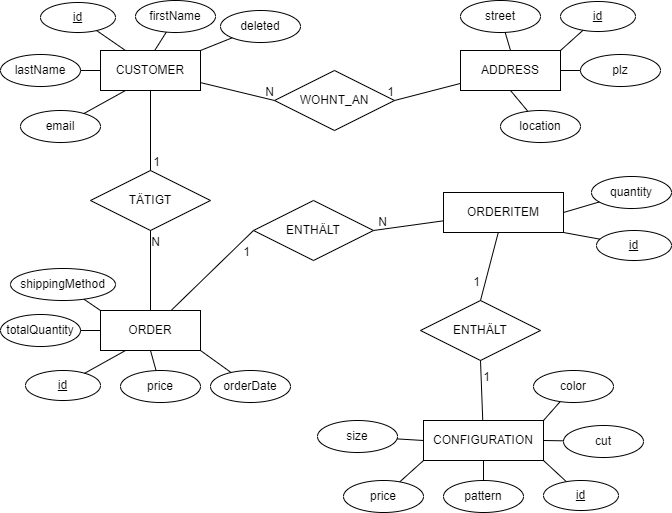

The diagram above was exported from draw.io. Its source (the exported page's mxGraphModel, read from the mxfile embedded in the PNG):
<mxGraphModel dx="712" dy="750" grid="1" gridSize="10" guides="1" tooltips="1" connect="1" arrows="1" fold="1" page="1" pageScale="1" pageWidth="827" pageHeight="1169" math="0" shadow="0">
  <root>
    <mxCell id="0" />
    <mxCell id="1" parent="0" />
    <mxCell id="x8rpRm-UsQc5axgKGVqj-1" value="CUSTOMER" style="whiteSpace=wrap;html=1;align=center;" parent="1" vertex="1">
      <mxGeometry x="140" y="90" width="100" height="40" as="geometry" />
    </mxCell>
    <mxCell id="x8rpRm-UsQc5axgKGVqj-2" value="ORDER" style="whiteSpace=wrap;html=1;align=center;" parent="1" vertex="1">
      <mxGeometry x="140" y="350" width="100" height="40" as="geometry" />
    </mxCell>
    <mxCell id="x8rpRm-UsQc5axgKGVqj-3" value="CONFIGURATION" style="whiteSpace=wrap;html=1;align=center;" parent="1" vertex="1">
      <mxGeometry x="463" y="460" width="120" height="40" as="geometry" />
    </mxCell>
    <mxCell id="x8rpRm-UsQc5axgKGVqj-4" value="ADDRESS" style="whiteSpace=wrap;html=1;align=center;" parent="1" vertex="1">
      <mxGeometry x="500" y="90" width="100" height="40" as="geometry" />
    </mxCell>
    <mxCell id="x8rpRm-UsQc5axgKGVqj-5" value="id" style="ellipse;whiteSpace=wrap;html=1;align=center;fontStyle=4;" parent="1" vertex="1">
      <mxGeometry x="80" y="42" width="75" height="30" as="geometry" />
    </mxCell>
    <mxCell id="x8rpRm-UsQc5axgKGVqj-6" value="id" style="ellipse;whiteSpace=wrap;html=1;align=center;fontStyle=4;" parent="1" vertex="1">
      <mxGeometry x="65" y="410" width="75" height="30" as="geometry" />
    </mxCell>
    <mxCell id="x8rpRm-UsQc5axgKGVqj-7" value="id" style="ellipse;whiteSpace=wrap;html=1;align=center;fontStyle=4;" parent="1" vertex="1">
      <mxGeometry x="583" y="520" width="75" height="30" as="geometry" />
    </mxCell>
    <mxCell id="x8rpRm-UsQc5axgKGVqj-8" value="id" style="ellipse;whiteSpace=wrap;html=1;align=center;fontStyle=4;" parent="1" vertex="1">
      <mxGeometry x="600" y="41" width="75" height="30" as="geometry" />
    </mxCell>
    <mxCell id="x8rpRm-UsQc5axgKGVqj-9" value="street" style="ellipse;whiteSpace=wrap;html=1;align=center;" parent="1" vertex="1">
      <mxGeometry x="500" y="40" width="80" height="32" as="geometry" />
    </mxCell>
    <mxCell id="x8rpRm-UsQc5axgKGVqj-10" value="plz" style="ellipse;whiteSpace=wrap;html=1;align=center;" parent="1" vertex="1">
      <mxGeometry x="620" y="94" width="80" height="32" as="geometry" />
    </mxCell>
    <mxCell id="x8rpRm-UsQc5axgKGVqj-11" value="location" style="ellipse;whiteSpace=wrap;html=1;align=center;" parent="1" vertex="1">
      <mxGeometry x="540" y="150" width="80" height="32" as="geometry" />
    </mxCell>
    <mxCell id="x8rpRm-UsQc5axgKGVqj-12" value="firstName" style="ellipse;whiteSpace=wrap;html=1;align=center;" parent="1" vertex="1">
      <mxGeometry x="175" y="40" width="80" height="32" as="geometry" />
    </mxCell>
    <mxCell id="x8rpRm-UsQc5axgKGVqj-13" value="lastName" style="ellipse;whiteSpace=wrap;html=1;align=center;" parent="1" vertex="1">
      <mxGeometry x="40" y="94" width="80" height="32" as="geometry" />
    </mxCell>
    <mxCell id="x8rpRm-UsQc5axgKGVqj-14" value="email" style="ellipse;whiteSpace=wrap;html=1;align=center;" parent="1" vertex="1">
      <mxGeometry x="60" y="150" width="80" height="32" as="geometry" />
    </mxCell>
    <mxCell id="x8rpRm-UsQc5axgKGVqj-15" value="deleted" style="ellipse;whiteSpace=wrap;html=1;align=center;" parent="1" vertex="1">
      <mxGeometry x="260" y="50" width="80" height="32" as="geometry" />
    </mxCell>
    <mxCell id="x8rpRm-UsQc5axgKGVqj-16" value="cut" style="ellipse;whiteSpace=wrap;html=1;align=center;" parent="1" vertex="1">
      <mxGeometry x="603" y="465" width="80" height="32" as="geometry" />
    </mxCell>
    <mxCell id="x8rpRm-UsQc5axgKGVqj-17" value="color" style="ellipse;whiteSpace=wrap;html=1;align=center;" parent="1" vertex="1">
      <mxGeometry x="573" y="410" width="80" height="32" as="geometry" />
    </mxCell>
    <mxCell id="x8rpRm-UsQc5axgKGVqj-18" value="size" style="ellipse;whiteSpace=wrap;html=1;align=center;" parent="1" vertex="1">
      <mxGeometry x="357" y="460" width="80" height="32" as="geometry" />
    </mxCell>
    <mxCell id="x8rpRm-UsQc5axgKGVqj-19" value="pattern" style="ellipse;whiteSpace=wrap;html=1;align=center;" parent="1" vertex="1">
      <mxGeometry x="483" y="520" width="80" height="32" as="geometry" />
    </mxCell>
    <mxCell id="x8rpRm-UsQc5axgKGVqj-20" value="price" style="ellipse;whiteSpace=wrap;html=1;align=center;" parent="1" vertex="1">
      <mxGeometry x="383" y="520" width="80" height="32" as="geometry" />
    </mxCell>
    <mxCell id="x8rpRm-UsQc5axgKGVqj-21" value="totalQuantity" style="ellipse;whiteSpace=wrap;html=1;align=center;" parent="1" vertex="1">
      <mxGeometry x="40" y="354" width="80" height="32" as="geometry" />
    </mxCell>
    <mxCell id="x8rpRm-UsQc5axgKGVqj-22" value="shippingMethod" style="ellipse;whiteSpace=wrap;html=1;align=center;" parent="1" vertex="1">
      <mxGeometry x="50" y="308" width="105" height="32" as="geometry" />
    </mxCell>
    <mxCell id="x8rpRm-UsQc5axgKGVqj-24" value="price" style="ellipse;whiteSpace=wrap;html=1;align=center;" parent="1" vertex="1">
      <mxGeometry x="160" y="410" width="80" height="32" as="geometry" />
    </mxCell>
    <mxCell id="x8rpRm-UsQc5axgKGVqj-28" value="" style="endArrow=none;html=1;rounded=0;entryX=0;entryY=0;entryDx=0;entryDy=0;" parent="1" source="x8rpRm-UsQc5axgKGVqj-22" target="x8rpRm-UsQc5axgKGVqj-2" edge="1">
      <mxGeometry relative="1" as="geometry">
        <mxPoint x="127.5" y="332" as="sourcePoint" />
        <mxPoint x="127.5" y="492" as="targetPoint" />
      </mxGeometry>
    </mxCell>
    <mxCell id="x8rpRm-UsQc5axgKGVqj-29" value="" style="endArrow=none;html=1;rounded=0;entryX=0;entryY=0.5;entryDx=0;entryDy=0;" parent="1" source="x8rpRm-UsQc5axgKGVqj-21" target="x8rpRm-UsQc5axgKGVqj-2" edge="1">
      <mxGeometry relative="1" as="geometry">
        <mxPoint x="120" y="370" as="sourcePoint" />
        <mxPoint x="140" y="370" as="targetPoint" />
      </mxGeometry>
    </mxCell>
    <mxCell id="x8rpRm-UsQc5axgKGVqj-30" value="" style="endArrow=none;html=1;rounded=0;entryX=0.25;entryY=1;entryDx=0;entryDy=0;" parent="1" source="x8rpRm-UsQc5axgKGVqj-6" target="x8rpRm-UsQc5axgKGVqj-2" edge="1">
      <mxGeometry relative="1" as="geometry">
        <mxPoint x="140" y="425" as="sourcePoint" />
        <mxPoint x="300" y="425" as="targetPoint" />
      </mxGeometry>
    </mxCell>
    <mxCell id="x8rpRm-UsQc5axgKGVqj-31" value="" style="endArrow=none;html=1;rounded=0;entryX=0.5;entryY=1;entryDx=0;entryDy=0;" parent="1" source="x8rpRm-UsQc5axgKGVqj-24" target="x8rpRm-UsQc5axgKGVqj-2" edge="1">
      <mxGeometry relative="1" as="geometry">
        <mxPoint x="200" y="250" as="sourcePoint" />
        <mxPoint x="200" y="250" as="targetPoint" />
      </mxGeometry>
    </mxCell>
    <mxCell id="x8rpRm-UsQc5axgKGVqj-32" value="" style="endArrow=none;html=1;rounded=0;entryX=0.25;entryY=0;entryDx=0;entryDy=0;" parent="1" source="x8rpRm-UsQc5axgKGVqj-5" target="x8rpRm-UsQc5axgKGVqj-1" edge="1">
      <mxGeometry relative="1" as="geometry">
        <mxPoint x="155" y="57" as="sourcePoint" />
        <mxPoint x="315" y="57" as="targetPoint" />
      </mxGeometry>
    </mxCell>
    <mxCell id="x8rpRm-UsQc5axgKGVqj-33" value="" style="endArrow=none;html=1;rounded=0;entryX=0;entryY=0.5;entryDx=0;entryDy=0;" parent="1" source="x8rpRm-UsQc5axgKGVqj-13" target="x8rpRm-UsQc5axgKGVqj-1" edge="1">
      <mxGeometry relative="1" as="geometry">
        <mxPoint x="120" y="110" as="sourcePoint" />
        <mxPoint x="280" y="110" as="targetPoint" />
      </mxGeometry>
    </mxCell>
    <mxCell id="x8rpRm-UsQc5axgKGVqj-34" value="" style="endArrow=none;html=1;rounded=0;entryX=0.25;entryY=1;entryDx=0;entryDy=0;" parent="1" source="x8rpRm-UsQc5axgKGVqj-14" target="x8rpRm-UsQc5axgKGVqj-1" edge="1">
      <mxGeometry relative="1" as="geometry">
        <mxPoint x="140" y="166" as="sourcePoint" />
        <mxPoint x="300" y="166" as="targetPoint" />
      </mxGeometry>
    </mxCell>
    <mxCell id="x8rpRm-UsQc5axgKGVqj-35" value="" style="endArrow=none;html=1;rounded=0;entryX=0.541;entryY=0.004;entryDx=0;entryDy=0;entryPerimeter=0;" parent="1" source="x8rpRm-UsQc5axgKGVqj-12" target="x8rpRm-UsQc5axgKGVqj-1" edge="1">
      <mxGeometry relative="1" as="geometry">
        <mxPoint x="215" y="72" as="sourcePoint" />
        <mxPoint x="215" y="232" as="targetPoint" />
      </mxGeometry>
    </mxCell>
    <mxCell id="x8rpRm-UsQc5axgKGVqj-36" value="" style="endArrow=none;html=1;rounded=0;entryX=1;entryY=0;entryDx=0;entryDy=0;" parent="1" source="x8rpRm-UsQc5axgKGVqj-15" target="x8rpRm-UsQc5axgKGVqj-1" edge="1">
      <mxGeometry relative="1" as="geometry">
        <mxPoint x="100" y="66" as="sourcePoint" />
        <mxPoint x="100" y="66" as="targetPoint" />
      </mxGeometry>
    </mxCell>
    <mxCell id="x8rpRm-UsQc5axgKGVqj-37" value="" style="endArrow=none;html=1;rounded=0;entryX=0.5;entryY=0;entryDx=0;entryDy=0;" parent="1" source="x8rpRm-UsQc5axgKGVqj-9" target="x8rpRm-UsQc5axgKGVqj-4" edge="1">
      <mxGeometry relative="1" as="geometry">
        <mxPoint x="540" y="72" as="sourcePoint" />
        <mxPoint x="540" y="232" as="targetPoint" />
      </mxGeometry>
    </mxCell>
    <mxCell id="x8rpRm-UsQc5axgKGVqj-38" value="" style="endArrow=none;html=1;rounded=0;entryX=1;entryY=0;entryDx=0;entryDy=0;" parent="1" source="x8rpRm-UsQc5axgKGVqj-8" target="x8rpRm-UsQc5axgKGVqj-4" edge="1">
      <mxGeometry relative="1" as="geometry">
        <mxPoint x="637.5" y="71" as="sourcePoint" />
        <mxPoint x="637.5" y="231" as="targetPoint" />
      </mxGeometry>
    </mxCell>
    <mxCell id="x8rpRm-UsQc5axgKGVqj-39" value="" style="endArrow=none;html=1;rounded=0;entryX=1;entryY=0.5;entryDx=0;entryDy=0;" parent="1" source="x8rpRm-UsQc5axgKGVqj-10" target="x8rpRm-UsQc5axgKGVqj-4" edge="1">
      <mxGeometry relative="1" as="geometry">
        <mxPoint x="460" y="110" as="sourcePoint" />
        <mxPoint x="600" y="110" as="targetPoint" />
      </mxGeometry>
    </mxCell>
    <mxCell id="x8rpRm-UsQc5axgKGVqj-43" value="" style="endArrow=none;html=1;rounded=0;entryX=0.5;entryY=1;entryDx=0;entryDy=0;" parent="1" source="x8rpRm-UsQc5axgKGVqj-11" target="x8rpRm-UsQc5axgKGVqj-4" edge="1">
      <mxGeometry relative="1" as="geometry">
        <mxPoint x="580" y="-10" as="sourcePoint" />
        <mxPoint x="580" y="-10" as="targetPoint" />
      </mxGeometry>
    </mxCell>
    <mxCell id="x8rpRm-UsQc5axgKGVqj-44" value="" style="endArrow=none;html=1;rounded=0;entryX=0;entryY=0.5;entryDx=0;entryDy=0;" parent="1" source="x8rpRm-UsQc5axgKGVqj-18" target="x8rpRm-UsQc5axgKGVqj-3" edge="1">
      <mxGeometry relative="1" as="geometry">
        <mxPoint x="523" y="442" as="sourcePoint" />
        <mxPoint x="523" y="602" as="targetPoint" />
      </mxGeometry>
    </mxCell>
    <mxCell id="x8rpRm-UsQc5axgKGVqj-45" value="" style="endArrow=none;html=1;rounded=0;entryX=1;entryY=0;entryDx=0;entryDy=0;" parent="1" source="x8rpRm-UsQc5axgKGVqj-17" target="x8rpRm-UsQc5axgKGVqj-3" edge="1">
      <mxGeometry relative="1" as="geometry">
        <mxPoint x="613" y="442" as="sourcePoint" />
        <mxPoint x="613" y="602" as="targetPoint" />
      </mxGeometry>
    </mxCell>
    <mxCell id="x8rpRm-UsQc5axgKGVqj-46" value="" style="endArrow=none;html=1;rounded=0;entryX=1;entryY=0.5;entryDx=0;entryDy=0;" parent="1" source="x8rpRm-UsQc5axgKGVqj-16" target="x8rpRm-UsQc5axgKGVqj-3" edge="1">
      <mxGeometry relative="1" as="geometry">
        <mxPoint x="443" y="481" as="sourcePoint" />
        <mxPoint x="443" y="481" as="targetPoint" />
      </mxGeometry>
    </mxCell>
    <mxCell id="x8rpRm-UsQc5axgKGVqj-47" value="" style="endArrow=none;html=1;rounded=0;entryX=1;entryY=1;entryDx=0;entryDy=0;" parent="1" source="x8rpRm-UsQc5axgKGVqj-7" target="x8rpRm-UsQc5axgKGVqj-3" edge="1">
      <mxGeometry relative="1" as="geometry">
        <mxPoint x="620.5" y="360" as="sourcePoint" />
        <mxPoint x="620.5" y="360" as="targetPoint" />
      </mxGeometry>
    </mxCell>
    <mxCell id="x8rpRm-UsQc5axgKGVqj-48" value="" style="endArrow=none;html=1;rounded=0;entryX=0.5;entryY=1;entryDx=0;entryDy=0;" parent="1" source="x8rpRm-UsQc5axgKGVqj-19" target="x8rpRm-UsQc5axgKGVqj-3" edge="1">
      <mxGeometry relative="1" as="geometry">
        <mxPoint x="523" y="360" as="sourcePoint" />
        <mxPoint x="523" y="360" as="targetPoint" />
      </mxGeometry>
    </mxCell>
    <mxCell id="x8rpRm-UsQc5axgKGVqj-49" value="" style="endArrow=none;html=1;rounded=0;entryX=0;entryY=1;entryDx=0;entryDy=0;" parent="1" source="x8rpRm-UsQc5axgKGVqj-20" target="x8rpRm-UsQc5axgKGVqj-3" edge="1">
      <mxGeometry relative="1" as="geometry">
        <mxPoint x="423" y="360" as="sourcePoint" />
        <mxPoint x="423" y="360" as="targetPoint" />
      </mxGeometry>
    </mxCell>
    <mxCell id="x8rpRm-UsQc5axgKGVqj-50" value="WOHNT_AN" style="shape=rhombus;perimeter=rhombusPerimeter;whiteSpace=wrap;html=1;align=center;" parent="1" vertex="1">
      <mxGeometry x="314" y="110" width="120" height="60" as="geometry" />
    </mxCell>
    <mxCell id="x8rpRm-UsQc5axgKGVqj-51" value="TÄTIGT" style="shape=rhombus;perimeter=rhombusPerimeter;whiteSpace=wrap;html=1;align=center;" parent="1" vertex="1">
      <mxGeometry x="130" y="210" width="120" height="60" as="geometry" />
    </mxCell>
    <mxCell id="x8rpRm-UsQc5axgKGVqj-52" value="ENTHÄLT" style="shape=rhombus;perimeter=rhombusPerimeter;whiteSpace=wrap;html=1;align=center;" parent="1" vertex="1">
      <mxGeometry x="293" y="240" width="120" height="60" as="geometry" />
    </mxCell>
    <mxCell id="x8rpRm-UsQc5axgKGVqj-55" value="" style="endArrow=none;html=1;rounded=0;entryX=0;entryY=0.5;entryDx=0;entryDy=0;" parent="1" source="x8rpRm-UsQc5axgKGVqj-1" target="x8rpRm-UsQc5axgKGVqj-50" edge="1">
      <mxGeometry relative="1" as="geometry">
        <mxPoint x="240" y="110" as="sourcePoint" />
        <mxPoint x="400" y="110" as="targetPoint" />
      </mxGeometry>
    </mxCell>
    <mxCell id="x8rpRm-UsQc5axgKGVqj-56" value="N" style="resizable=0;html=1;align=right;verticalAlign=bottom;" parent="x8rpRm-UsQc5axgKGVqj-55" connectable="0" vertex="1">
      <mxGeometry x="1" relative="1" as="geometry" />
    </mxCell>
    <mxCell id="x8rpRm-UsQc5axgKGVqj-59" value="" style="endArrow=none;html=1;rounded=0;entryX=1;entryY=0.5;entryDx=0;entryDy=0;" parent="1" source="x8rpRm-UsQc5axgKGVqj-4" target="x8rpRm-UsQc5axgKGVqj-50" edge="1">
      <mxGeometry relative="1" as="geometry">
        <mxPoint x="340" y="110" as="sourcePoint" />
        <mxPoint x="340" y="110" as="targetPoint" />
      </mxGeometry>
    </mxCell>
    <mxCell id="x8rpRm-UsQc5axgKGVqj-60" value="1" style="resizable=0;html=1;align=right;verticalAlign=bottom;" parent="x8rpRm-UsQc5axgKGVqj-59" connectable="0" vertex="1">
      <mxGeometry x="1" relative="1" as="geometry" />
    </mxCell>
    <mxCell id="x8rpRm-UsQc5axgKGVqj-61" value="" style="endArrow=none;html=1;rounded=0;entryX=0.5;entryY=1;entryDx=0;entryDy=0;" parent="1" source="x8rpRm-UsQc5axgKGVqj-2" target="x8rpRm-UsQc5axgKGVqj-51" edge="1">
      <mxGeometry relative="1" as="geometry">
        <mxPoint x="190" y="190" as="sourcePoint" />
        <mxPoint x="190" y="300" as="targetPoint" />
      </mxGeometry>
    </mxCell>
    <mxCell id="x8rpRm-UsQc5axgKGVqj-62" value="N" style="resizable=0;html=1;align=right;verticalAlign=bottom;" parent="x8rpRm-UsQc5axgKGVqj-61" connectable="0" vertex="1">
      <mxGeometry x="1" relative="1" as="geometry">
        <mxPoint x="10" y="20" as="offset" />
      </mxGeometry>
    </mxCell>
    <mxCell id="x8rpRm-UsQc5axgKGVqj-63" value="" style="endArrow=none;html=1;rounded=0;entryX=0.5;entryY=0;entryDx=0;entryDy=0;" parent="1" source="x8rpRm-UsQc5axgKGVqj-1" target="x8rpRm-UsQc5axgKGVqj-51" edge="1">
      <mxGeometry relative="1" as="geometry">
        <mxPoint x="190" y="130" as="sourcePoint" />
        <mxPoint x="190" y="290" as="targetPoint" />
      </mxGeometry>
    </mxCell>
    <mxCell id="x8rpRm-UsQc5axgKGVqj-64" value="1" style="resizable=0;html=1;align=right;verticalAlign=bottom;" parent="x8rpRm-UsQc5axgKGVqj-63" connectable="0" vertex="1">
      <mxGeometry x="1" relative="1" as="geometry">
        <mxPoint x="10" as="offset" />
      </mxGeometry>
    </mxCell>
    <mxCell id="dflL65nj_n1PKXvigKMF-1" value="orderDate" style="ellipse;whiteSpace=wrap;html=1;align=center;" vertex="1" parent="1">
      <mxGeometry x="250" y="410" width="80" height="32" as="geometry" />
    </mxCell>
    <mxCell id="dflL65nj_n1PKXvigKMF-2" value="" style="endArrow=none;html=1;rounded=0;entryX=1;entryY=1;entryDx=0;entryDy=0;" edge="1" parent="1" source="dflL65nj_n1PKXvigKMF-1" target="x8rpRm-UsQc5axgKGVqj-2">
      <mxGeometry width="50" height="50" relative="1" as="geometry">
        <mxPoint x="179.28932188134524" y="476" as="sourcePoint" />
        <mxPoint x="179.28932188134524" y="426" as="targetPoint" />
      </mxGeometry>
    </mxCell>
    <mxCell id="dflL65nj_n1PKXvigKMF-4" value="ORDERITEM" style="whiteSpace=wrap;html=1;align=center;" vertex="1" parent="1">
      <mxGeometry x="483" y="232" width="120" height="40" as="geometry" />
    </mxCell>
    <mxCell id="dflL65nj_n1PKXvigKMF-7" value="id" style="ellipse;whiteSpace=wrap;html=1;align=center;fontStyle=4;" vertex="1" parent="1">
      <mxGeometry x="636" y="270" width="75" height="30" as="geometry" />
    </mxCell>
    <mxCell id="dflL65nj_n1PKXvigKMF-8" value="" style="endArrow=none;html=1;rounded=0;entryX=1;entryY=1;entryDx=0;entryDy=0;" edge="1" source="dflL65nj_n1PKXvigKMF-7" parent="1" target="dflL65nj_n1PKXvigKMF-4">
      <mxGeometry relative="1" as="geometry">
        <mxPoint x="640.5" y="22" as="sourcePoint" />
        <mxPoint x="603" y="162" as="targetPoint" />
      </mxGeometry>
    </mxCell>
    <mxCell id="dflL65nj_n1PKXvigKMF-9" value="quantity" style="ellipse;whiteSpace=wrap;html=1;align=center;" vertex="1" parent="1">
      <mxGeometry x="631" y="216" width="80" height="32" as="geometry" />
    </mxCell>
    <mxCell id="dflL65nj_n1PKXvigKMF-11" value="" style="endArrow=none;html=1;rounded=0;entryX=1;entryY=0.5;entryDx=0;entryDy=0;" edge="1" parent="1" source="dflL65nj_n1PKXvigKMF-9" target="dflL65nj_n1PKXvigKMF-4">
      <mxGeometry width="50" height="50" relative="1" as="geometry">
        <mxPoint x="562.2893218813452" y="298" as="sourcePoint" />
        <mxPoint x="562.2893218813452" y="248" as="targetPoint" />
      </mxGeometry>
    </mxCell>
    <mxCell id="dflL65nj_n1PKXvigKMF-12" value="" style="endArrow=none;html=1;rounded=0;entryX=0;entryY=0.5;entryDx=0;entryDy=0;" edge="1" parent="1" source="x8rpRm-UsQc5axgKGVqj-2" target="x8rpRm-UsQc5axgKGVqj-52">
      <mxGeometry relative="1" as="geometry">
        <mxPoint x="240" y="370" as="sourcePoint" />
        <mxPoint x="400" y="370" as="targetPoint" />
      </mxGeometry>
    </mxCell>
    <mxCell id="dflL65nj_n1PKXvigKMF-13" value="1" style="resizable=0;html=1;align=right;verticalAlign=bottom;" connectable="0" vertex="1" parent="dflL65nj_n1PKXvigKMF-12">
      <mxGeometry x="1" relative="1" as="geometry">
        <mxPoint x="-3" y="30" as="offset" />
      </mxGeometry>
    </mxCell>
    <mxCell id="dflL65nj_n1PKXvigKMF-14" value="" style="endArrow=none;html=1;rounded=0;entryX=1;entryY=0.5;entryDx=0;entryDy=0;" edge="1" parent="1" source="dflL65nj_n1PKXvigKMF-4" target="x8rpRm-UsQc5axgKGVqj-52">
      <mxGeometry relative="1" as="geometry">
        <mxPoint x="300" y="260" as="sourcePoint" />
        <mxPoint x="300" y="260" as="targetPoint" />
      </mxGeometry>
    </mxCell>
    <mxCell id="dflL65nj_n1PKXvigKMF-15" value="N" style="resizable=0;html=1;align=right;verticalAlign=bottom;" connectable="0" vertex="1" parent="dflL65nj_n1PKXvigKMF-14">
      <mxGeometry x="1" relative="1" as="geometry">
        <mxPoint x="14" as="offset" />
      </mxGeometry>
    </mxCell>
    <mxCell id="dflL65nj_n1PKXvigKMF-16" value="ENTHÄLT" style="shape=rhombus;perimeter=rhombusPerimeter;whiteSpace=wrap;html=1;align=center;" vertex="1" parent="1">
      <mxGeometry x="460" y="340" width="120" height="60" as="geometry" />
    </mxCell>
    <mxCell id="dflL65nj_n1PKXvigKMF-17" value="" style="endArrow=none;html=1;rounded=0;entryX=0.5;entryY=0;entryDx=0;entryDy=0;" edge="1" parent="1" source="dflL65nj_n1PKXvigKMF-4" target="dflL65nj_n1PKXvigKMF-16">
      <mxGeometry relative="1" as="geometry">
        <mxPoint x="520" y="280" as="sourcePoint" />
        <mxPoint x="520" y="440" as="targetPoint" />
      </mxGeometry>
    </mxCell>
    <mxCell id="dflL65nj_n1PKXvigKMF-18" value="1" style="resizable=0;html=1;align=right;verticalAlign=bottom;" connectable="0" vertex="1" parent="dflL65nj_n1PKXvigKMF-17">
      <mxGeometry x="1" relative="1" as="geometry">
        <mxPoint y="-10" as="offset" />
      </mxGeometry>
    </mxCell>
    <mxCell id="dflL65nj_n1PKXvigKMF-19" value="" style="endArrow=none;html=1;rounded=0;entryX=0.5;entryY=1;entryDx=0;entryDy=0;" edge="1" parent="1" source="x8rpRm-UsQc5axgKGVqj-3" target="dflL65nj_n1PKXvigKMF-16">
      <mxGeometry relative="1" as="geometry">
        <mxPoint x="523" y="300" as="sourcePoint" />
        <mxPoint x="490" y="410" as="targetPoint" />
      </mxGeometry>
    </mxCell>
    <mxCell id="dflL65nj_n1PKXvigKMF-20" value="1" style="resizable=0;html=1;align=right;verticalAlign=bottom;" connectable="0" vertex="1" parent="dflL65nj_n1PKXvigKMF-19">
      <mxGeometry x="1" relative="1" as="geometry">
        <mxPoint x="10" y="25" as="offset" />
      </mxGeometry>
    </mxCell>
  </root>
</mxGraphModel>